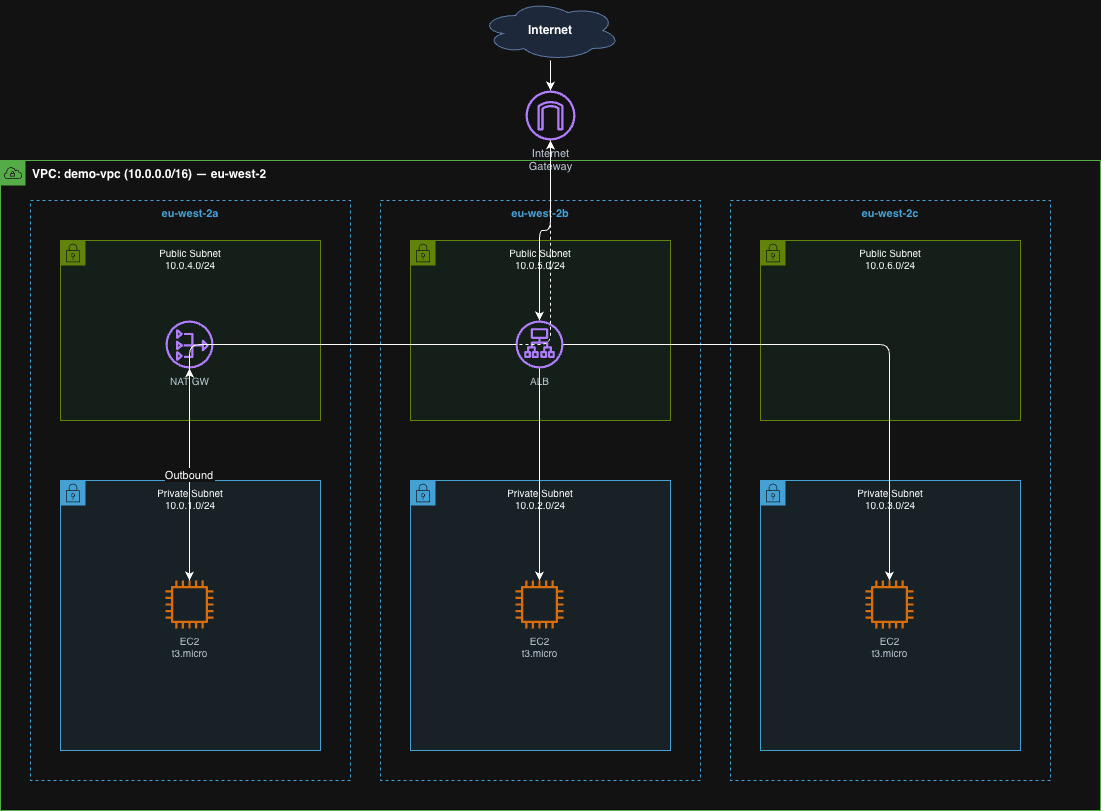

The diagram above was exported from draw.io. Its source (the exported page's mxGraphModel, read from the mxfile embedded in the PNG):
<mxGraphModel dx="2054" dy="1150" grid="1" gridSize="10" guides="1" tooltips="1" connect="1" arrows="1" fold="1" page="1" pageScale="1" pageWidth="850" pageHeight="1100" math="0" shadow="0">
  <root>
    <mxCell id="0" />
    <mxCell id="1" parent="0" />
    <mxCell id="mIp5KgXvhs9iTl3PFqY5-1" parent="1" style="shape=cloud;whiteSpace=wrap;html=1;fontSize=12;fontStyle=1;fillColor=#dae8fc;strokeColor=#6c8ebf;" value="Internet" vertex="1">
      <mxGeometry height="60" width="140" x="580" y="20" as="geometry" />
    </mxCell>
    <mxCell id="mIp5KgXvhs9iTl3PFqY5-2" parent="1" style="sketch=0;points=[[0,0,0],[0.25,0,0],[0.5,0,0],[0.75,0,0],[1,0,0],[1,0.25,0],[1,0.5,0],[1,0.75,0],[1,1,0],[0.75,1,0],[0.5,1,0],[0.25,1,0],[0,1,0],[0,0.75,0],[0,0.5,0],[0,0.25,0]];outlineConnect=0;fontColor=#232F3E;gradientColor=none;fillColor=#8C4FFF;strokeColor=none;dashed=0;verticalLabelPosition=bottom;verticalAlign=top;align=center;html=1;fontSize=11;fontStyle=0;aspect=fixed;pointerEvents=1;shape=mxgraph.aws4.internet_gateway;" value="Internet&#10;Gateway" vertex="1">
      <mxGeometry height="50" width="50" x="625" y="110" as="geometry" />
    </mxCell>
    <mxCell id="mIp5KgXvhs9iTl3PFqY5-3" parent="1" style="points=[[0,0],[0.25,0],[0.5,0],[0.75,0],[1,0],[1,0.25],[1,0.5],[1,0.75],[1,1],[0.75,1],[0.5,1],[0.25,1],[0,1],[0,0.75],[0,0.5],[0,0.25]];outlineConnect=0;gradientColor=none;html=1;whiteSpace=wrap;fontSize=12;fontStyle=1;shape=mxgraph.aws4.group;grIcon=mxgraph.aws4.group_vpc;strokeColor=#248814;fillColor=none;verticalAlign=top;align=left;spacingLeft=30;dashed=0;" value="VPC: demo-vpc (10.0.0.0/16) — eu-west-2" vertex="1">
      <mxGeometry height="650" width="1100" x="100" y="180" as="geometry" />
    </mxCell>
    <mxCell id="mIp5KgXvhs9iTl3PFqY5-4" parent="1" style="fillColor=none;strokeColor=#147EBA;dashed=1;verticalAlign=top;fontStyle=1;fontColor=#147EBA;fontSize=11;" value="eu-west-2a" vertex="1">
      <mxGeometry height="580" width="320" x="130" y="220" as="geometry" />
    </mxCell>
    <mxCell id="mIp5KgXvhs9iTl3PFqY5-5" parent="1" style="fillColor=none;strokeColor=#147EBA;dashed=1;verticalAlign=top;fontStyle=1;fontColor=#147EBA;fontSize=11;" value="eu-west-2b" vertex="1">
      <mxGeometry height="580" width="320" x="480" y="220" as="geometry" />
    </mxCell>
    <mxCell id="mIp5KgXvhs9iTl3PFqY5-6" parent="1" style="fillColor=none;strokeColor=#147EBA;dashed=1;verticalAlign=top;fontStyle=1;fontColor=#147EBA;fontSize=11;" value="eu-west-2c" vertex="1">
      <mxGeometry height="580" width="320" x="830" y="220" as="geometry" />
    </mxCell>
    <mxCell id="mIp5KgXvhs9iTl3PFqY5-7" parent="1" style="points=[[0,0],[0.25,0],[0.5,0],[0.75,0],[1,0],[1,0.25],[1,0.5],[1,0.75],[1,1],[0.75,1],[0.5,1],[0.25,1],[0,1],[0,0.75],[0,0.5],[0,0.25]];outlineConnect=0;gradientColor=none;html=1;whiteSpace=wrap;fontSize=10;shape=mxgraph.aws4.group;grIcon=mxgraph.aws4.group_security_group;strokeColor=#7AA116;fillColor=#E9F7EF;verticalAlign=top;align=center;dashed=0;" value="Public Subnet&#10;10.0.4.0/24" vertex="1">
      <mxGeometry height="180" width="260" x="160" y="260" as="geometry" />
    </mxCell>
    <mxCell id="mIp5KgXvhs9iTl3PFqY5-8" parent="1" style="points=[[0,0],[0.25,0],[0.5,0],[0.75,0],[1,0],[1,0.25],[1,0.5],[1,0.75],[1,1],[0.75,1],[0.5,1],[0.25,1],[0,1],[0,0.75],[0,0.5],[0,0.25]];outlineConnect=0;gradientColor=none;html=1;whiteSpace=wrap;fontSize=10;shape=mxgraph.aws4.group;grIcon=mxgraph.aws4.group_security_group;strokeColor=#7AA116;fillColor=#E9F7EF;verticalAlign=top;align=center;dashed=0;" value="Public Subnet&#10;10.0.5.0/24" vertex="1">
      <mxGeometry height="180" width="260" x="510" y="260" as="geometry" />
    </mxCell>
    <mxCell id="mIp5KgXvhs9iTl3PFqY5-9" parent="1" style="points=[[0,0],[0.25,0],[0.5,0],[0.75,0],[1,0],[1,0.25],[1,0.5],[1,0.75],[1,1],[0.75,1],[0.5,1],[0.25,1],[0,1],[0,0.75],[0,0.5],[0,0.25]];outlineConnect=0;gradientColor=none;html=1;whiteSpace=wrap;fontSize=10;shape=mxgraph.aws4.group;grIcon=mxgraph.aws4.group_security_group;strokeColor=#7AA116;fillColor=#E9F7EF;verticalAlign=top;align=center;dashed=0;" value="Public Subnet&#10;10.0.6.0/24" vertex="1">
      <mxGeometry height="180" width="260" x="860" y="260" as="geometry" />
    </mxCell>
    <mxCell id="mIp5KgXvhs9iTl3PFqY5-10" parent="1" style="points=[[0,0],[0.25,0],[0.5,0],[0.75,0],[1,0],[1,0.25],[1,0.5],[1,0.75],[1,1],[0.75,1],[0.5,1],[0.25,1],[0,1],[0,0.75],[0,0.5],[0,0.25]];outlineConnect=0;gradientColor=none;html=1;whiteSpace=wrap;fontSize=10;shape=mxgraph.aws4.group;grIcon=mxgraph.aws4.group_security_group;strokeColor=#147EBA;fillColor=#E6F2F8;verticalAlign=top;align=center;dashed=0;" value="Private Subnet&#10;10.0.1.0/24" vertex="1">
      <mxGeometry height="270" width="260" x="160" y="500" as="geometry" />
    </mxCell>
    <mxCell id="mIp5KgXvhs9iTl3PFqY5-11" parent="1" style="points=[[0,0],[0.25,0],[0.5,0],[0.75,0],[1,0],[1,0.25],[1,0.5],[1,0.75],[1,1],[0.75,1],[0.5,1],[0.25,1],[0,1],[0,0.75],[0,0.5],[0,0.25]];outlineConnect=0;gradientColor=none;html=1;whiteSpace=wrap;fontSize=10;shape=mxgraph.aws4.group;grIcon=mxgraph.aws4.group_security_group;strokeColor=#147EBA;fillColor=#E6F2F8;verticalAlign=top;align=center;dashed=0;" value="Private Subnet&#10;10.0.2.0/24" vertex="1">
      <mxGeometry height="270" width="260" x="510" y="500" as="geometry" />
    </mxCell>
    <mxCell id="mIp5KgXvhs9iTl3PFqY5-12" parent="1" style="points=[[0,0],[0.25,0],[0.5,0],[0.75,0],[1,0],[1,0.25],[1,0.5],[1,0.75],[1,1],[0.75,1],[0.5,1],[0.25,1],[0,1],[0,0.75],[0,0.5],[0,0.25]];outlineConnect=0;gradientColor=none;html=1;whiteSpace=wrap;fontSize=10;shape=mxgraph.aws4.group;grIcon=mxgraph.aws4.group_security_group;strokeColor=#147EBA;fillColor=#E6F2F8;verticalAlign=top;align=center;dashed=0;" value="Private Subnet&#10;10.0.3.0/24" vertex="1">
      <mxGeometry height="270" width="260" x="860" y="500" as="geometry" />
    </mxCell>
    <mxCell id="mIp5KgXvhs9iTl3PFqY5-13" parent="1" style="sketch=0;outlineConnect=0;fontColor=#232F3E;gradientColor=none;fillColor=#8C4FFF;strokeColor=none;dashed=0;verticalLabelPosition=bottom;verticalAlign=top;align=center;html=1;fontSize=10;aspect=fixed;pointerEvents=1;shape=mxgraph.aws4.application_load_balancer;" value="ALB" vertex="1">
      <mxGeometry height="48" width="48" x="615" y="340" as="geometry" />
    </mxCell>
    <mxCell id="mIp5KgXvhs9iTl3PFqY5-14" parent="1" style="sketch=0;outlineConnect=0;fontColor=#232F3E;gradientColor=none;fillColor=#8C4FFF;strokeColor=none;dashed=0;verticalLabelPosition=bottom;verticalAlign=top;align=center;html=1;fontSize=10;aspect=fixed;pointerEvents=1;shape=mxgraph.aws4.nat_gateway;" value="NAT GW" vertex="1">
      <mxGeometry height="48" width="48" x="265" y="340" as="geometry" />
    </mxCell>
    <mxCell id="mIp5KgXvhs9iTl3PFqY5-15" parent="1" style="sketch=0;outlineConnect=0;fontColor=#232F3E;gradientColor=none;fillColor=#ED7100;strokeColor=none;dashed=0;verticalLabelPosition=bottom;verticalAlign=top;align=center;html=1;fontSize=10;aspect=fixed;pointerEvents=1;shape=mxgraph.aws4.instance2;" value="EC2&#10;t3.micro" vertex="1">
      <mxGeometry height="48" width="48" x="265" y="600" as="geometry" />
    </mxCell>
    <mxCell id="mIp5KgXvhs9iTl3PFqY5-16" parent="1" style="sketch=0;outlineConnect=0;fontColor=#232F3E;gradientColor=none;fillColor=#ED7100;strokeColor=none;dashed=0;verticalLabelPosition=bottom;verticalAlign=top;align=center;html=1;fontSize=10;aspect=fixed;pointerEvents=1;shape=mxgraph.aws4.instance2;" value="EC2&#10;t3.micro" vertex="1">
      <mxGeometry height="48" width="48" x="615" y="600" as="geometry" />
    </mxCell>
    <mxCell id="mIp5KgXvhs9iTl3PFqY5-17" parent="1" style="sketch=0;outlineConnect=0;fontColor=#232F3E;gradientColor=none;fillColor=#ED7100;strokeColor=none;dashed=0;verticalLabelPosition=bottom;verticalAlign=top;align=center;html=1;fontSize=10;aspect=fixed;pointerEvents=1;shape=mxgraph.aws4.instance2;" value="EC2&#10;t3.micro" vertex="1">
      <mxGeometry height="48" width="48" x="965" y="600" as="geometry" />
    </mxCell>
    <mxCell id="mIp5KgXvhs9iTl3PFqY5-18" edge="1" parent="1" source="mIp5KgXvhs9iTl3PFqY5-1" style="edgeStyle=orthogonalEdgeStyle;" target="mIp5KgXvhs9iTl3PFqY5-2">
      <mxGeometry relative="1" as="geometry" />
    </mxCell>
    <mxCell id="mIp5KgXvhs9iTl3PFqY5-19" edge="1" parent="1" source="mIp5KgXvhs9iTl3PFqY5-2" style="edgeStyle=orthogonalEdgeStyle;" target="mIp5KgXvhs9iTl3PFqY5-13">
      <mxGeometry relative="1" as="geometry" />
    </mxCell>
    <mxCell id="mIp5KgXvhs9iTl3PFqY5-20" edge="1" parent="1" source="mIp5KgXvhs9iTl3PFqY5-13" style="edgeStyle=orthogonalEdgeStyle;" target="mIp5KgXvhs9iTl3PFqY5-15">
      <mxGeometry relative="1" as="geometry" />
    </mxCell>
    <mxCell id="mIp5KgXvhs9iTl3PFqY5-21" edge="1" parent="1" source="mIp5KgXvhs9iTl3PFqY5-13" style="edgeStyle=orthogonalEdgeStyle;" target="mIp5KgXvhs9iTl3PFqY5-16">
      <mxGeometry relative="1" as="geometry" />
    </mxCell>
    <mxCell id="mIp5KgXvhs9iTl3PFqY5-22" edge="1" parent="1" source="mIp5KgXvhs9iTl3PFqY5-13" style="edgeStyle=orthogonalEdgeStyle;" target="mIp5KgXvhs9iTl3PFqY5-17">
      <mxGeometry relative="1" as="geometry" />
    </mxCell>
    <mxCell id="mIp5KgXvhs9iTl3PFqY5-23" edge="1" parent="1" source="mIp5KgXvhs9iTl3PFqY5-15" style="edgeStyle=orthogonalEdgeStyle;dashed=1;" target="mIp5KgXvhs9iTl3PFqY5-14" value="Outbound">
      <mxGeometry relative="1" as="geometry" />
    </mxCell>
    <mxCell id="mIp5KgXvhs9iTl3PFqY5-24" edge="1" parent="1" source="mIp5KgXvhs9iTl3PFqY5-14" style="edgeStyle=orthogonalEdgeStyle;dashed=1;" target="mIp5KgXvhs9iTl3PFqY5-2">
      <mxGeometry relative="1" as="geometry" />
    </mxCell>
  </root>
</mxGraphModel>